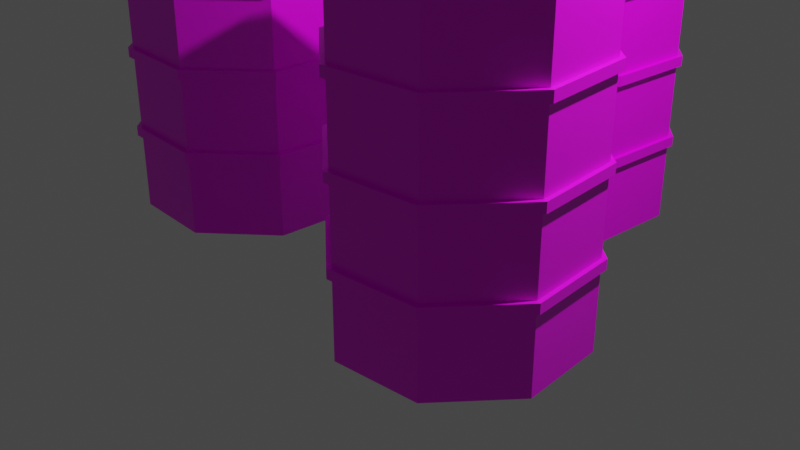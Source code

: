 # Source: watery.blend  (saved by Blender 2.93.21; exported with 4.5.12 LTS)
import bpy
from mathutils import Matrix  # noqa: F401  (used for matrix-valued properties, if any)

bpy.ops.wm.read_factory_settings(use_empty=True)
scene = bpy.context.scene
scene.name = 'Scene'

# ---- collections
col_collection = bpy.data.collections.new('Collection'); scene.collection.children.link(col_collection)

# ---- images (referenced by path relative to the original .blend; pixels are not part of the script)
import os
ASSET_DIR = os.environ.get("B2B_ASSET_DIR", "")  # directory of the original .blend (textures are referenced by path, not embedded)
HERE = os.path.dirname(os.path.abspath(__file__))  # packed textures are extracted next to this script under _unpacked/

def load_image(name, relpath, width, height, colorspace="sRGB"):
    """Load a texture the original file referenced (path relative to the .blend, or extracted next to this script)."""
    p = next((c for c in (os.path.join(HERE, relpath), os.path.join(ASSET_DIR, relpath)) if relpath and os.path.exists(c)), "")
    if p:
        img = bpy.data.images.load(p, check_existing=True)
        img.name = name
    else:  # same state as the original file: an image datablock whose file is absent (Cycles renders it pink)
        img = bpy.data.images.new(name, width, height)
        img.source = "FILE"
        img.filepath = "//" + (relpath or name)
    img.colorspace_settings.name = colorspace
    return img
img_texture_png = load_image('texture.png', 'texture.png', 1024, 1024, 'sRGB')

# ---- materials (node trees are filled in below, after node groups)
mat_material = bpy.data.materials.new('Material')
mat_material.alpha_threshold = 0.0
mat_material.use_transparent_shadow = False
mat_material.line_color = (0.0, 0.0, 0.0, 1.0)

# ---- material node trees
mat_material.use_nodes = True; mat_material.node_tree.nodes.clear()
_N = mat_material.node_tree.nodes; _L = mat_material.node_tree.links
n0 = _N.new('ShaderNodeOutputMaterial'); n0.name = 'Material Output'; n0.location = (300, 300)
n1 = _N.new('ShaderNodeBsdfPrincipled'); n1.name = 'Principled BSDF'; n1.location = (10, 300)
n1.distribution = 'GGX'
n1.subsurface_method = 'BURLEY'
n1.inputs[2].default_value = 0.4
n1.inputs[3].default_value = 1.45
n1.inputs[27].default_value = (0.0, 0.0, 0.0, 1.0)
n1.inputs[28].default_value = 1.0
n2 = _N.new('ShaderNodeTexImage'); n2.name = 'Image Texture'; n2.location = (-429, 147)
n2.image = img_texture_png
n2.interpolation = 'Closest'
_L.new(n1.outputs[0], n0.inputs[0])
_L.new(n2.outputs[0], n1.inputs[0])
n0.is_active_output = True

# ---- world
world_world = bpy.data.worlds.new('World'); scene.world = world_world
world_world.use_nodes = True; world_world.node_tree.nodes.clear()
_N = world_world.node_tree.nodes; _L = world_world.node_tree.links
n0 = _N.new('ShaderNodeOutputWorld'); n0.name = 'World Output'; n0.location = (300, 300)
n1 = _N.new('ShaderNodeBackground'); n1.name = 'Background'; n1.location = (10, 300)
n1.inputs[0].default_value = (0.05088, 0.05088, 0.05088, 1.0)
_L.new(n1.outputs[0], n0.inputs[0])
n0.is_active_output = True
world_world.color = (0.05088, 0.05088, 0.05088)
world_world.use_sun_shadow = False
world_world.sun_shadow_jitter_overblur = 0.0

# ---- cameras
cam_camera = bpy.data.cameras.new('Camera')
cam_camera.clip_end = 100.0
cam_camera.ortho_scale = 7.314

# ---- lights
light_light = bpy.data.lights.new('Light', 'POINT')
light_light.transmission_factor = 0.0
light_light.energy = 1000.0
light_light.shadow_soft_size = 0.1
light_light.shadow_maximum_resolution = 0.006
light_light.use_absolute_resolution = True

# ---- meshes
me_cylinder = bpy.data.meshes.new('Cylinder')
me_cylinder.from_pydata([(-1.702, 1.073, -1.443), (-1.702, 0.9919, 1.466), (-0.9952, 0.78, -1.443), (-1.052, 0.7228, 1.466), (-0.7023, 0.07292, -1.443), (-0.7833, 0.07292, 1.466), (-0.9952, -0.6342, -1.443), (-1.052, -0.5769, 1.466), (-1.702, -0.9271, -1.443), (-1.702, -0.8461, 1.466), (-2.409, -0.6342, -1.443), (-2.352, -0.5769, 1.466), (-2.702, 0.07292, -1.443), (-2.621, 0.07292, 1.466), (-2.409, 0.78, -1.443), (-2.352, 0.7228, 1.466), (0.7755, 2.199, -1.443), (0.7755, 2.118, 1.466), (1.483, 1.906, -1.443), (1.425, 1.849, 1.466), (1.775, 1.199, -1.443), (1.694, 1.199, 1.466), (1.483, 0.4922, -1.443), (1.425, 0.5495, 1.466), (0.7755, 0.1993, -1.443), (0.7755, 0.2803, 1.466), (0.06837, 0.4922, -1.443), (0.1256, 0.5495, 1.466), (-0.2245, 1.199, -1.443), (-0.1435, 1.199, 1.466), (0.06837, 1.906, -1.443), (0.1256, 1.849, 1.466), (-0.9952, 0.78, 1.418), (-1.702, 1.073, 1.418), (-0.7023, 0.07292, 1.418), (-0.9952, -0.6342, 1.418), (-1.702, -0.9271, 1.418), (-2.409, -0.6342, 1.418), (-2.702, 0.07292, 1.418), (-2.409, 0.78, 1.418), (1.483, 1.906, 1.418), (0.7755, 2.199, 1.418), (1.775, 1.199, 1.418), (1.483, 0.4922, 1.418), (0.7755, 0.1993, 1.418), (0.06837, 0.4922, 1.418), (-0.2245, 1.199, 1.418), (0.06837, 1.906, 1.418), (-0.8869, 0.5186, 1.101), (-0.878, 0.497, 1.078), (-0.878, 0.497, 1.263), (-0.8869, 0.5186, 1.24), (-0.8196, 0.356, 1.078), (-0.8106, 0.3343, 1.101), (-0.8106, 0.3343, 1.24), (-0.8196, 0.356, 1.263), (-0.6347, 0.5977, 1.263), (-0.6437, 0.6194, 1.24), (-0.6221, 0.6283, 1.101), (-0.6347, 0.5977, 1.078), (-0.5763, 0.4567, 1.078), (-0.5457, 0.444, 1.101), (-0.5674, 0.4351, 1.24), (-0.5763, 0.4567, 1.263), (-0.4884, 0.6837, 1.24), (-0.4578, 0.671, 1.263), (-0.4578, 0.671, 1.078), (-0.4884, 0.6837, 1.078), (-0.4121, 0.4994, 1.078), (-0.3994, 0.53, 1.078), (-0.4121, 0.4994, 1.24), (-0.3994, 0.53, 1.263), (-0.6221, 0.6283, 0.6408), (-0.6347, 0.5977, 0.6408), (-0.5763, 0.4567, 0.6408), (-0.5457, 0.444, 0.6408), (-0.4578, 0.671, 0.6408), (-0.4884, 0.6837, 0.6174), (-0.4121, 0.4994, 0.6174), (-0.3994, 0.53, 0.6408), (-0.6221, 0.6283, 0.496), (-0.6347, 0.5977, 0.4726), (-0.5457, 0.444, 0.496), (-0.5763, 0.4567, 0.4726), (-0.4668, 0.6927, 0.496), (-0.4578, 0.671, 0.4726), (-0.3994, 0.53, 0.4726), (-0.3904, 0.5084, 0.496), (-0.08088, 0.8525, 0.6174), (-0.07192, 0.8309, 0.6408), (-0.0135, 0.6898, 0.6408), (-0.00454, 0.6682, 0.6174), (-0.07192, 0.8309, 0.4726), (-0.08088, 0.8525, 0.496), (-0.00454, 0.6682, 0.496), (-0.0135, 0.6898, 0.4726), (0.7895, -0.2855, -1.48), (0.7984, -0.3656, 1.429), (1.53, -0.4778, -1.479), (1.479, -0.5423, 1.43), (1.918, -1.138, -1.479), (1.836, -1.149, 1.43), (1.726, -1.878, -1.479), (1.659, -1.829, 1.43), (1.066, -2.266, -1.48), (1.053, -2.186, 1.43), (0.3252, -2.074, -1.48), (0.3718, -2.009, 1.429), (-0.06266, -1.414, -1.481), (0.01532, -1.403, 1.429), (0.1296, -0.6734, -1.48), (0.1921, -0.722, 1.429), (1.528, -0.4777, 1.382), (0.7873, -0.2853, 1.382), (1.916, -1.137, 1.382), (1.724, -1.878, 1.382), (1.064, -2.266, 1.382), (0.323, -2.074, 1.381), (-0.06485, -1.414, 1.381), (0.1275, -0.6732, 1.381), (1.193, 0.3723, 1.006), (1.182, 0.3677, 0.9925), (1.074, 0.323, 0.9925), (1.065, 0.3192, 1.006), (1.182, 0.3676, 1.141), (1.193, 0.3723, 1.127), (1.065, 0.3192, 1.127), (1.075, 0.3232, 1.141), (1.279, 0.1324, 1.141), (1.291, 0.1371, 1.127), (1.291, 0.1371, 1.006), (1.279, 0.1325, 0.9925), (1.171, 0.08778, 0.9925), (1.162, 0.08403, 1.006), (1.162, 0.08403, 1.127), (1.172, 0.08803, 1.141), (1.324, -0.01792, 1.141), (1.338, -0.0226, 1.127), (1.338, -0.03399, 1.006), (1.325, -0.01806, 0.9925), (1.221, 0.0165, 0.9925), (1.207, 0.012, 1.006), (1.207, 0.02141, 1.127), (1.223, 0.01612, 1.141), (1.295, -0.1516, 1.127), (1.281, -0.1469, 1.141), (1.278, -0.1599, 1.127), (1.278, -0.1599, 0.9925), (1.295, -0.1516, 0.9925), (1.164, -0.1076, 0.9925), (1.172, -0.1243, 0.9925), (1.179, -0.1129, 1.141), (1.164, -0.1076, 1.127), (1.172, -0.1243, 1.127), (1.334, -0.03507, 0.7631), (1.325, -0.0181, 0.7631), (1.221, 0.01657, 0.7631), (1.203, 0.008935, 0.7631), (1.278, -0.1599, 0.7631), (1.295, -0.1516, 0.75), (1.164, -0.1076, 0.75), (1.172, -0.1243, 0.7631), (1.325, -0.01811, 0.6418), (1.334, -0.03507, 0.6418), (1.322, -0.0309, 0.6286), (1.221, 0.0166, 0.6418), (1.215, 0.00476, 0.6286), (1.203, 0.008935, 0.6418), (1.291, -0.1641, 0.6418), (1.278, -0.1599, 0.6286), (1.172, -0.1243, 0.6286), (1.159, -0.1201, 0.6418), (1.213, -0.3959, 0.75), (1.201, -0.3917, 0.7631), (1.094, -0.356, 0.7631), (1.082, -0.3519, 0.75), (1.201, -0.3917, 0.6286), (1.213, -0.3959, 0.6418), (1.082, -0.3519, 0.6418), (1.094, -0.356, 0.6286), (0.2993, -2.106, 0.7089), (0.2994, -2.106, 0.623), (0.2999, -2.106, -0.006511), (0.2999, -2.106, -0.09241), (0.3004, -2.106, -0.7219), (0.3005, -2.106, -0.8078), (-0.1041, -1.42, 0.7085), (-0.1041, -1.42, 0.6226), (-0.1036, -1.42, -0.006863), (-0.1035, -1.42, -0.09276), (-0.103, -1.42, -0.7222), (-0.103, -1.42, -0.8081), (0.7823, -0.2456, 0.6232), (0.7822, -0.2456, 0.7091), (0.0959, -0.649, 0.7086), (0.09597, -0.649, 0.6227), (0.7828, -0.2456, -0.09216), (0.7828, -0.2456, -0.00626), (0.09645, -0.6491, -0.006759), (0.09652, -0.6491, -0.09266), (0.7834, -0.2457, -0.8075), (0.7833, -0.2457, -0.7216), (0.097, -0.6491, -0.7221), (0.09706, -0.6491, -0.808), (-0.9668, 0.8084, 0.7459), (-0.9668, 0.8084, 0.66), (-0.9668, 0.8084, 0.03055), (-0.9668, 0.8084, -0.05535), (-0.9668, 0.8084, -0.6848), (-0.9668, 0.8084, -0.7707), (-0.6621, 0.07292, 0.7459), (-0.6621, 0.07292, 0.66), (-0.6621, 0.07292, 0.03055), (-0.6621, 0.07292, -0.05535), (-0.6621, 0.07292, -0.6848), (-0.6621, 0.07292, -0.7707), (-0.9668, -0.6626, 0.7459), (-0.9668, -0.6626, 0.66), (-0.9668, -0.6626, 0.03055), (-0.9668, -0.6626, -0.05535), (-0.9668, -0.6626, -0.6848), (-0.9668, -0.6626, -0.7707), (-1.702, -0.9673, 0.7459), (-1.702, -0.9673, 0.66), (-1.702, -0.9673, 0.03055), (-1.702, -0.9673, -0.05535), (-1.702, -0.9673, -0.6848), (-1.702, -0.9673, -0.7707), (-2.438, -0.6626, 0.7459), (-2.438, -0.6626, 0.66), (-2.438, -0.6626, 0.03055), (-2.438, -0.6626, -0.05535), (-2.438, -0.6626, -0.6848), (-2.438, -0.6626, -0.7707), (-2.743, 0.07292, 0.7459), (-2.743, 0.07292, 0.66), (-2.743, 0.07292, 0.03055), (-2.743, 0.07292, -0.05535), (-2.743, 0.07292, -0.6848), (-2.743, 0.07292, -0.7707), (-1.702, 1.113, 0.66), (-1.702, 1.113, 0.7459), (-2.438, 0.8084, 0.7459), (-2.438, 0.8084, 0.66), (-1.702, 1.113, -0.05535), (-1.702, 1.113, 0.03055), (-2.438, 0.8084, 0.03055), (-2.438, 0.8084, -0.05535), (-1.702, 1.113, -0.7707), (-1.702, 1.113, -0.6848), (-2.438, 0.8084, -0.6848), (-2.438, 0.8084, -0.7707), (-1.702, 1.073, -0.6848), (-1.702, 1.073, -0.7707), (-1.702, 1.073, 0.03055), (-1.702, 1.073, -0.05535), (-1.702, 1.073, 0.7459), (-1.702, 1.073, 0.66), (-0.9952, 0.78, 0.66), (-0.9952, 0.78, 0.7459), (-0.9952, 0.78, -0.05535), (-0.9952, 0.78, 0.03055), (-0.9952, 0.78, -0.7707), (-0.9952, 0.78, -0.6848), (-0.7023, 0.07292, 0.66), (-0.7023, 0.07292, 0.7459), (-0.7023, 0.07292, -0.05535), (-0.7023, 0.07292, 0.03055), (-0.7023, 0.07292, -0.7707), (-0.7023, 0.07292, -0.6848), (-0.9952, -0.6342, 0.66), (-0.9952, -0.6342, 0.7459), (-0.9952, -0.6342, -0.05535), (-0.9952, -0.6342, 0.03055), (-0.9952, -0.6342, -0.7707), (-0.9952, -0.6342, -0.6848), (-1.702, -0.9271, 0.66), (-1.702, -0.9271, 0.7459), (-1.702, -0.9271, -0.05535), (-1.702, -0.9271, 0.03055), (-1.702, -0.9271, -0.7707), (-1.702, -0.9271, -0.6848), (-2.409, -0.6342, 0.66), (-2.409, -0.6342, 0.7459), (-2.409, -0.6342, -0.05535), (-2.409, -0.6342, 0.03055), (-2.409, -0.6342, -0.7707), (-2.409, -0.6342, -0.6848), (-2.702, 0.07292, 0.66), (-2.702, 0.07292, 0.7459), (-2.702, 0.07292, -0.05535), (-2.702, 0.07292, 0.03055), (-2.702, 0.07292, -0.7707), (-2.702, 0.07292, -0.6848), (-2.409, 0.78, 0.66), (-2.409, 0.78, 0.7459), (-2.409, 0.78, -0.05535), (-2.409, 0.78, 0.03055), (-2.409, 0.78, -0.7707), (-2.409, 0.78, -0.6848), (0.7889, -0.2855, -0.7216), (0.789, -0.2855, -0.8075), (0.7883, -0.2854, -0.006253), (0.7884, -0.2854, -0.09215), (0.7878, -0.2854, 0.7091), (0.7879, -0.2854, 0.6232), (1.529, -0.4777, 0.6238), (1.529, -0.4777, 0.7097), (1.529, -0.4778, -0.09157), (1.529, -0.4777, -0.005675), (1.53, -0.4778, -0.8069), (1.53, -0.4778, -0.721), (1.917, -1.138, 0.6241), (1.916, -1.138, 0.71), (1.917, -1.138, -0.09124), (1.917, -1.138, -0.005337), (1.918, -1.138, -0.8066), (1.918, -1.138, -0.7207), (1.724, -1.878, 0.624), (1.724, -1.878, 0.7099), (1.725, -1.878, -0.09134), (1.725, -1.878, -0.005437), (1.725, -1.878, -0.8067), (1.725, -1.878, -0.7208), (1.064, -2.266, 0.6235), (1.064, -2.266, 0.7094), (1.065, -2.266, -0.09182), (1.065, -2.266, -0.005917), (1.065, -2.266, -0.8072), (1.065, -2.266, -0.7213), (0.3236, -2.074, 0.623), (0.3235, -2.074, 0.7089), (0.3241, -2.074, -0.09239), (0.3241, -2.074, -0.006495), (0.3247, -2.074, -0.8078), (0.3246, -2.074, -0.7219), (-0.06427, -1.414, 0.6226), (-0.06433, -1.414, 0.7085), (-0.06372, -1.414, -0.09273), (-0.06379, -1.414, -0.006833), (-0.06317, -1.414, -0.8081), (-0.06324, -1.414, -0.7222), (0.128, -0.6733, 0.6227), (0.128, -0.6732, 0.7086), (0.1286, -0.6733, -0.09263), (0.1285, -0.6733, -0.006733), (0.1291, -0.6733, -0.808), (0.1291, -0.6733, -0.7221), (0.7755, 2.199, -0.6848), (0.7755, 2.199, -0.7707), (0.7755, 2.199, 0.03055), (0.7755, 2.199, -0.05535), (0.7755, 2.199, 0.7459), (0.7755, 2.199, 0.66), (1.483, 1.906, 0.66), (1.483, 1.906, 0.7459), (1.483, 1.906, -0.05535), (1.483, 1.906, 0.03055), (1.483, 1.906, -0.7707), (1.483, 1.906, -0.6848), (1.775, 1.199, 0.66), (1.775, 1.199, 0.7459), (1.775, 1.199, -0.05535), (1.775, 1.199, 0.03055), (1.775, 1.199, -0.7707), (1.775, 1.199, -0.6848), (1.483, 0.4922, 0.66), (1.483, 0.4922, 0.7459), (1.483, 0.4922, -0.05535), (1.483, 0.4922, 0.03055), (1.483, 0.4922, -0.7707), (1.483, 0.4922, -0.6848), (0.7755, 0.1993, 0.66), (0.7755, 0.1993, 0.7459), (0.7755, 0.1993, -0.05535), (0.7755, 0.1993, 0.03055), (0.7755, 0.1993, -0.7707), (0.7755, 0.1993, -0.6848), (0.06837, 0.4922, 0.66), (0.06837, 0.4922, 0.7459), (0.06837, 0.4922, -0.05535), (0.06837, 0.4922, 0.03055), (0.06837, 0.4922, -0.7707), (0.06837, 0.4922, -0.6848), (-0.2245, 1.199, 0.66), (-0.2245, 1.199, 0.7459), (-0.2245, 1.199, -0.05535), (-0.2245, 1.199, 0.03055), (-0.2245, 1.199, -0.7707), (-0.2245, 1.199, -0.6848), (0.06837, 1.906, 0.66), (0.06837, 1.906, 0.7459), (0.06837, 1.906, -0.05535), (0.06837, 1.906, 0.03055), (0.06837, 1.906, -0.7707), (0.06837, 1.906, -0.6848), (1.071, -2.306, -0.8072), (1.071, -2.306, -0.7213), (1.071, -2.306, -0.09181), (1.07, -2.306, -0.00591), (1.07, -2.306, 0.6236), (1.07, -2.306, 0.7095), (1.757, -1.903, -0.8067), (1.757, -1.903, -0.7208), (1.757, -1.903, -0.09131), (1.757, -1.903, -0.005411), (1.756, -1.903, 0.6241), (1.756, -1.903, 0.71), (1.957, -1.132, -0.8066), (1.957, -1.132, -0.7207), (1.957, -1.132, -0.09121), (1.957, -1.132, -0.005307), (1.956, -1.132, 0.6242), (1.956, -1.132, 0.7101), (1.554, -0.4457, -0.8069), (1.554, -0.4457, -0.721), (1.553, -0.4457, -0.09156), (1.553, -0.4457, -0.005658), (1.553, -0.4456, 0.6238), (1.553, -0.4456, 0.7097), (0.03995, 1.935, -0.7707), (0.03995, 1.935, -0.6848), (0.7755, 2.239, -0.6848), (0.7755, 2.239, -0.7707), (0.03995, 1.935, -0.05535), (0.03995, 1.935, 0.03055), (0.7755, 2.239, 0.03055), (0.7755, 2.239, -0.05535), (0.03995, 1.935, 0.66), (0.03995, 1.935, 0.7459), (0.7755, 2.239, 0.7459), (0.7755, 2.239, 0.66), (-0.2647, 1.199, -0.7707), (-0.2647, 1.199, -0.6848), (-0.2647, 1.199, -0.05535), (-0.2647, 1.199, 0.03055), (-0.2647, 1.199, 0.66), (-0.2647, 1.199, 0.7459), (0.03995, 0.4638, -0.7707), (0.03995, 0.4638, -0.6848), (0.03995, 0.4638, -0.05535), (0.03995, 0.4638, 0.03055), (0.03995, 0.4638, 0.66), (0.03995, 0.4638, 0.7459), (0.7755, 0.1591, -0.7707), (0.7755, 0.1591, -0.6848), (0.7755, 0.1591, -0.05535), (0.7755, 0.1591, 0.03055), (0.7755, 0.1591, 0.66), (0.7755, 0.1591, 0.7459), (1.511, 0.4638, -0.7707), (1.511, 0.4638, -0.6848), (1.511, 0.4638, -0.05535), (1.511, 0.4638, 0.03055), (1.511, 0.4638, 0.66), (1.511, 0.4638, 0.7459), (1.816, 1.199, -0.7707), (1.816, 1.199, -0.6848), (1.816, 1.199, -0.05535), (1.816, 1.199, 0.03055), (1.816, 1.199, 0.66), (1.816, 1.199, 0.7459), (1.511, 1.935, -0.7707), (1.511, 1.935, -0.6848), (1.511, 1.935, -0.05535), (1.511, 1.935, 0.03055), (1.511, 1.935, 0.66), (1.511, 1.935, 0.7459)], [], [(259, 32, 34, 265), (261, 258, 264, 267), (267, 264, 270, 273), (273, 270, 276, 279), (279, 276, 282, 285), (285, 282, 288, 291), (3, 1, 15, 13, 11, 9, 7, 5), (291, 288, 294, 297), (256, 33, 32, 259), (0, 2, 4, 6, 8, 10, 12, 14), (52, 49, 59, 60), (68, 61, 75, 78), (54, 53, 61, 62), (48, 49, 52, 53, 54, 55, 50, 51), (58, 57, 64, 67), (50, 55, 63, 56), (66, 69, 79, 76), (74, 73, 81, 83), (60, 59, 73, 74), (56, 63, 71, 65), (76, 79, 90, 89), (62, 61, 68, 70), (58, 67, 77, 72), (66, 65, 71, 69), (86, 85, 92, 95), (72, 77, 84, 80), (78, 75, 82, 87), (78, 87, 94, 91), (83, 81, 85, 86), (88, 89, 90, 91, 94, 95, 92, 93), (84, 77, 88, 93), (355, 40, 42, 361), (357, 354, 360, 363), (363, 360, 366, 369), (369, 366, 372, 375), (375, 372, 378, 381), (381, 378, 384, 387), (19, 17, 31, 29, 27, 25, 23, 21), (387, 384, 390, 393), (352, 41, 40, 355), (16, 18, 20, 22, 24, 26, 28, 30), (1, 3, 32, 33), (3, 5, 34, 32), (5, 7, 35, 34), (7, 9, 36, 35), (9, 11, 37, 36), (11, 13, 38, 37), (13, 15, 39, 38), (15, 1, 33, 39), (17, 19, 40, 41), (19, 21, 42, 40), (21, 23, 43, 42), (23, 25, 44, 43), (25, 27, 45, 44), (27, 29, 46, 45), (29, 31, 47, 46), (31, 17, 41, 47), (54, 62, 63, 55), (57, 51, 50, 56), (59, 49, 48, 58), (52, 60, 61, 53), (65, 66, 67, 64), (70, 68, 69, 71), (71, 63, 62, 70), (64, 57, 56, 65), (68, 78, 79, 69), (77, 67, 66, 76), (73, 59, 58, 72), (75, 61, 60, 74), (83, 86, 87, 82), (80, 84, 85, 81), (74, 83, 82, 75), (72, 80, 81, 73), (76, 89, 88, 77), (92, 85, 84, 93), (86, 95, 94, 87), (90, 79, 78, 91), (48, 51, 57, 58), (307, 112, 114, 313), (309, 306, 312, 315), (315, 312, 318, 321), (321, 318, 324, 327), (327, 324, 330, 333), (333, 330, 336, 339), (99, 97, 111, 109, 107, 105, 103, 101), (339, 336, 342, 345), (304, 113, 112, 307), (96, 98, 100, 102, 104, 106, 108, 110), (97, 99, 112, 113), (99, 101, 114, 112), (101, 103, 115, 114), (103, 105, 116, 115), (105, 107, 117, 116), (107, 109, 118, 117), (109, 111, 119, 118), (111, 97, 113, 119), (122, 121, 131, 132), (138, 137, 144, 148), (120, 121, 122, 123, 126, 127, 124, 125), (124, 127, 135, 128), (126, 123, 133, 134), (130, 129, 137, 138), (140, 139, 155, 156), (134, 133, 141, 142), (132, 131, 139, 140), (128, 135, 143, 136), (147, 150, 161, 158), (136, 143, 151, 145), (149, 141, 157, 160), (147, 146, 153, 150), (158, 161, 174, 173), (156, 155, 162, 165), (142, 141, 149, 152), (138, 148, 159, 154), (170, 169, 176, 179), (160, 171, 178, 175), (160, 157, 167, 171), (154, 159, 168, 163), (168, 159, 172, 177), (166, 164, 169, 170), (172, 173, 174, 175, 178, 179, 176, 177), (144, 145, 146), (151, 152, 153), (162, 163, 164), (165, 166, 167), (124, 128, 129, 125), (131, 121, 120, 130), (122, 132, 133, 123), (135, 127, 126, 134), (132, 140, 141, 133), (143, 135, 134, 142), (130, 138, 139, 131), (137, 129, 128, 136), (146, 147, 148, 144), (153, 146, 145, 151), (152, 149, 150, 153), (142, 152, 151, 143), (144, 137, 136, 145), (140, 156, 157, 141), (161, 150, 149, 160), (159, 148, 147, 158), (155, 139, 138, 154), (164, 166, 165, 162), (169, 164, 163, 168), (166, 170, 171, 167), (156, 165, 167, 157), (162, 155, 154, 163), (158, 173, 172, 159), (176, 169, 168, 177), (160, 175, 174, 161), (170, 179, 178, 171), (120, 125, 129, 130), (252, 255, 260, 263), (254, 257, 258, 261), (295, 39, 33, 256), (96, 301, 310, 98), (12, 292, 298, 14), (293, 290, 296, 299), (289, 38, 39, 295), (10, 286, 292, 12), (287, 284, 290, 293), (283, 37, 38, 289), (8, 280, 286, 10), (281, 278, 284, 287), (277, 36, 37, 283), (6, 274, 280, 8), (275, 272, 278, 281), (271, 35, 36, 277), (4, 268, 274, 6), (269, 266, 272, 275), (265, 34, 35, 271), (2, 262, 268, 4), (263, 260, 266, 269), (14, 298, 253, 0), (299, 296, 255, 252), (297, 294, 257, 254), (300, 303, 308, 311), (302, 305, 306, 309), (343, 119, 113, 304), (16, 349, 358, 18), (108, 340, 346, 110), (341, 338, 344, 347), (337, 118, 119, 343), (106, 334, 340, 108), (335, 332, 338, 341), (331, 117, 118, 337), (104, 328, 334, 106), (329, 326, 332, 335), (325, 116, 117, 331), (102, 322, 328, 104), (323, 320, 326, 329), (319, 115, 116, 325), (100, 316, 322, 102), (317, 314, 320, 323), (313, 114, 115, 319), (98, 310, 316, 100), (311, 308, 314, 317), (110, 346, 301, 96), (347, 344, 303, 300), (345, 342, 305, 302), (348, 351, 356, 359), (350, 353, 354, 357), (391, 47, 41, 352), (250, 249, 248, 251), (28, 388, 394, 30), (389, 386, 392, 395), (385, 46, 47, 391), (26, 382, 388, 28), (383, 380, 386, 389), (379, 45, 46, 385), (24, 376, 382, 26), (377, 374, 380, 383), (373, 44, 45, 379), (22, 370, 376, 24), (371, 368, 374, 377), (367, 43, 44, 373), (20, 364, 370, 22), (365, 362, 368, 371), (361, 42, 43, 367), (18, 358, 364, 20), (359, 356, 362, 365), (30, 394, 349, 16), (395, 392, 351, 348), (393, 390, 353, 350), (268, 262, 209, 215), (356, 351, 427, 464), (330, 324, 400, 181), (255, 296, 247, 244), (392, 386, 434, 424), (263, 269, 214, 208), (350, 357, 465, 426), (325, 331, 180, 401), (387, 393, 425, 435), (358, 349, 423, 462), (297, 254, 245, 246), (270, 264, 211, 217), (348, 359, 463, 422), (332, 326, 398, 183), (394, 388, 432, 420), (265, 271, 216, 210), (360, 354, 466, 460), (327, 333, 182, 399), (253, 298, 251, 248), (389, 395, 421, 433), (355, 361, 461, 467), (272, 266, 213, 219), (334, 328, 396, 185), (299, 252, 249, 250), (353, 390, 428, 431), (267, 273, 218, 212), (362, 356, 464, 458), (329, 335, 184, 397), (357, 363, 459, 465), (391, 352, 430, 429), (274, 268, 215, 221), (336, 330, 181, 187), (269, 275, 220, 214), (364, 358, 462, 456), (331, 337, 186, 180), (351, 392, 424, 427), (359, 365, 457, 463), (276, 270, 217, 223), (338, 332, 183, 189), (393, 350, 426, 425), (271, 277, 222, 216), (366, 360, 460, 454), (333, 339, 188, 182), (361, 367, 455, 461), (349, 394, 420, 423), (278, 272, 219, 225), (340, 334, 185, 191), (273, 279, 224, 218), (368, 362, 458, 452), (335, 341, 190, 184), (395, 348, 422, 421), (363, 369, 453, 459), (280, 274, 221, 227), (342, 336, 187, 195), (306, 305, 192, 418), (275, 281, 226, 220), (370, 364, 456, 450), (337, 343, 194, 186), (304, 307, 419, 193), (365, 371, 451, 457), (308, 303, 196, 416), (282, 276, 223, 229), (344, 338, 189, 199), (302, 309, 417, 197), (277, 283, 228, 222), (372, 366, 454, 448), (339, 345, 198, 188), (310, 301, 200, 414), (367, 373, 449, 455), (300, 311, 415, 201), (284, 278, 225, 231), (346, 340, 191, 203), (0, 253, 262, 2), (246, 245, 244, 247), (242, 241, 240, 243), (238, 250, 251, 239), (236, 246, 247, 237), (234, 242, 243, 235), (232, 238, 239, 233), (230, 236, 237, 231), (228, 234, 235, 229), (226, 232, 233, 227), (224, 230, 231, 225), (222, 228, 229, 223), (220, 226, 227, 221), (218, 224, 225, 219), (216, 222, 223, 217), (214, 220, 221, 215), (212, 218, 219, 213), (210, 216, 217, 211), (208, 214, 215, 209), (206, 212, 213, 207), (204, 210, 211, 205), (249, 208, 209, 248), (245, 206, 207, 244), (241, 204, 205, 240), (202, 201, 200, 203), (198, 197, 196, 199), (194, 193, 192, 195), (190, 202, 203, 191), (188, 198, 199, 189), (186, 194, 195, 187), (184, 190, 191, 185), (182, 188, 189, 183), (180, 186, 187, 181), (397, 184, 185, 396), (399, 182, 183, 398), (401, 180, 181, 400), (403, 397, 396, 402), (405, 399, 398, 404), (407, 401, 400, 406), (409, 403, 402, 408), (411, 405, 404, 410), (413, 407, 406, 412), (415, 409, 408, 414), (417, 411, 410, 416), (419, 413, 412, 418), (201, 415, 414, 200), (197, 417, 416, 196), (193, 419, 418, 192), (421, 422, 423, 420), (425, 426, 427, 424), (429, 430, 431, 428), (433, 421, 420, 432), (435, 425, 424, 434), (437, 429, 428, 436), (439, 433, 432, 438), (441, 435, 434, 440), (443, 437, 436, 442), (445, 439, 438, 444), (447, 441, 440, 446), (449, 443, 442, 448), (451, 445, 444, 450), (453, 447, 446, 452), (455, 449, 448, 454), (457, 451, 450, 456), (459, 453, 452, 458), (461, 455, 454, 460), (463, 457, 456, 462), (465, 459, 458, 464), (467, 461, 460, 466), (422, 463, 462, 423), (426, 465, 464, 427), (430, 467, 466, 431), (352, 355, 467, 430), (385, 391, 429, 437), (295, 256, 241, 242), (323, 329, 397, 403), (354, 353, 431, 466), (261, 267, 212, 206), (390, 384, 436, 428), (328, 322, 402, 396), (266, 260, 207, 213), (257, 294, 243, 240), (383, 389, 433, 439), (321, 327, 399, 405), (259, 265, 210, 204), (388, 382, 438, 432), (293, 299, 250, 238), (326, 320, 404, 398), (264, 258, 205, 211), (298, 292, 239, 251), (252, 263, 208, 249), (381, 387, 435, 441), (319, 325, 401, 407), (262, 253, 248, 209), (386, 380, 440, 434), (291, 297, 246, 236), (324, 318, 406, 400), (254, 261, 206, 245), (296, 290, 237, 247), (260, 255, 244, 207), (379, 385, 437, 443), (317, 323, 403, 409), (256, 259, 204, 241), (384, 378, 442, 436), (289, 295, 242, 234), (322, 316, 408, 402), (258, 257, 240, 205), (294, 288, 235, 243), (377, 383, 439, 445), (315, 321, 405, 411), (347, 300, 201, 202), (382, 376, 444, 438), (287, 293, 238, 232), (320, 314, 410, 404), (292, 286, 233, 239), (301, 346, 203, 200), (375, 381, 441, 447), (313, 319, 407, 413), (380, 374, 446, 440), (285, 291, 236, 230), (318, 312, 412, 406), (345, 302, 197, 198), (290, 284, 231, 237), (373, 379, 443, 449), (311, 317, 409, 415), (303, 344, 199, 196), (378, 372, 448, 442), (283, 289, 234, 228), (316, 310, 414, 408), (288, 282, 229, 235), (343, 304, 193, 194), (371, 377, 445, 451), (309, 315, 411, 417), (376, 370, 450, 444), (281, 287, 232, 226), (314, 308, 416, 410), (305, 342, 195, 192), (286, 280, 227, 233), (369, 375, 447, 453), (307, 313, 413, 419), (341, 347, 202, 190), (374, 368, 452, 446), (279, 285, 230, 224), (312, 306, 418, 412)])
_uv = me_cylinder.uv_layers.new(name='UVMap')
_uv.uv.foreach_set('vector', [0.01462, 0.9856, 0.01462, 0.9856, 0.01462, 0.9856, 0.01462, 0.9856, 0.01462, 0.9856, 0.01462, 0.9856, 0.01462, 0.9856, 0.01462, 0.9856, 0.01462, 0.9856, 0.01462, 0.9856, 0.01462, 0.9856, 0.01462, 0.9856, 0.01462, 0.9856, 0.01462, 0.9856, 0.01462, 0.9856, 0.01462, 0.9856, 0.01462, 0.9856, 0.01462, 0.9856, 0.01462, 0.9856, 0.01462, 0.9856, 0.01462, 0.9856, 0.01462, 0.9856, 0.01462, 0.9856, 0.01462, 0.9856, 0.01462, 0.9856, 0.01462, 0.9856, 0.01462, 0.9856, 0.01462, 0.9856, 0.01462, 0.9856, 0.01462, 0.9856, 0.01462, 0.9856, 0.01462, 0.9856, 0.01462, 0.9856, 0.01462, 0.9856, 0.01462, 0.9856, 0.01462, 0.9856, 0.01462, 0.9856, 0.01462, 0.9856, 0.01462, 0.9856, 0.01462, 0.9856, 0.01462, 0.9856, 0.01462, 0.9856, 0.01462, 0.9856, 0.01462, 0.9856, 0.01462, 0.9856, 0.01462, 0.9856, 0.01462, 0.9856, 0.01462, 0.9856, 0.01462, 0.9856, 0.01462, 0.9856, 0.01462, 0.9856, 0.01462, 0.9856, 0.01462, 0.9856, 0.01462, 0.9856, 0.01462, 0.9856, 0.01462, 0.9856, 0.01462, 0.9856, 0.01462, 0.9856, 0.01462, 0.9856, 0.01462, 0.9856, 0.01462, 0.9856, 0.01462, 0.9856, 0.01462, 0.9856, 0.01462, 0.9856, 0.01462, 0.9856, 0.01462, 0.9856, 0.01462, 0.9856, 0.01462, 0.9856, 0.01462, 0.9856, 0.01462, 0.9856, 0.01462, 0.9856, 0.01462, 0.9856, 0.01462, 0.9856, 0.01462, 0.9856, 0.01462, 0.9856, 0.01462, 0.9856, 0.01462, 0.9856, 0.01462, 0.9856, 0.01462, 0.9856, 0.01462, 0.9856, 0.01462, 0.9856, 0.01462, 0.9856, 0.01462, 0.9856, 0.01462, 0.9856, 0.01462, 0.9856, 0.01462, 0.9856, 0.01462, 0.9856, 0.01462, 0.9856, 0.01462, 0.9856, 0.01462, 0.9856, 0.01462, 0.9856, 0.01462, 0.9856, 0.01462, 0.9856, 0.01462, 0.9856, 0.01462, 0.9856, 0.01462, 0.9856, 0.01462, 0.9856, 0.01462, 0.9856, 0.01462, 0.9856, 0.01462, 0.9856, 0.01462, 0.9856, 0.01462, 0.9856, 0.01462, 0.9856, 0.01462, 0.9856, 0.01462, 0.9856, 0.01462, 0.9856, 0.01462, 0.9856, 0.01462, 0.9856, 0.01462, 0.9856, 0.01462, 0.9856, 0.01462, 0.9856, 0.01462, 0.9856, 0.01462, 0.9856, 0.01462, 0.9856, 0.01462, 0.9856, 0.01462, 0.9856, 0.01462, 0.9856, 0.01462, 0.9856, 0.01462, 0.9856, 0.01462, 0.9856, 0.01462, 0.9856, 0.01462, 0.9856, 0.01462, 0.9856, 0.01462, 0.9856, 0.01462, 0.9856, 0.01462, 0.9856, 0.01462, 0.9856, 0.01462, 0.9856, 0.01462, 0.9856, 0.01462, 0.9856, 0.01462, 0.9856, 0.01462, 0.9856, 0.01462, 0.9856, 0.01462, 0.9856, 0.01462, 0.9856, 0.01462, 0.9856, 0.01462, 0.9856, 0.01462, 0.9856, 0.01462, 0.9856, 0.01462, 0.9856, 0.01462, 0.9856, 0.01462, 0.9856, 0.01462, 0.9856, 0.01462, 0.9856, 0.01462, 0.9856, 0.01462, 0.9856, 0.01462, 0.9856, 0.01462, 0.9856, 0.01462, 0.9856, 0.01462, 0.9856, 0.01462, 0.9856, 0.01462, 0.9856, 0.01462, 0.9856, 0.01462, 0.9856, 0.01462, 0.9856, 0.01462, 0.9856, 0.01462, 0.9856, 0.01462, 0.9856, 0.01462, 0.9856, 0.01462, 0.9856, 0.01462, 0.9856, 0.01462, 0.9856, 0.01462, 0.9856, 0.01462, 0.9856, 0.01462, 0.9856, 0.01462, 0.9856, 0.01462, 0.9856, 0.01462, 0.9856, 0.01462, 0.9856, 0.01462, 0.9856, 0.01462, 0.9856, 0.01462, 0.9856, 0.01462, 0.9856, 0.01462, 0.9856, 0.01462, 0.9856, 0.01462, 0.9856, 0.01462, 0.9856, 0.01462, 0.9856, 0.01462, 0.9856, 0.01462, 0.9856, 0.01462, 0.9856, 0.01462, 0.9856, 0.01462, 0.9856, 0.01462, 0.9856, 0.01462, 0.9856, 0.01462, 0.9856, 0.01462, 0.9856, 0.01462, 0.9856, 0.01462, 0.9856, 0.01462, 0.9856, 0.01462, 0.9856, 0.01462, 0.9856, 0.01462, 0.9856, 0.01462, 0.9856, 0.01462, 0.9856, 0.01462, 0.9856, 0.01462, 0.9856, 0.01462, 0.9856, 0.01462, 0.9856, 0.01462, 0.9856, 0.01462, 0.9856, 0.01462, 0.9856, 0.01462, 0.9856, 0.01462, 0.9856, 0.01462, 0.9856, 0.01462, 0.9856, 0.01462, 0.9856, 0.01462, 0.9856, 0.01462, 0.9856, 0.01462, 0.9856, 0.01462, 0.9856, 0.01462, 0.9856, 0.01462, 0.9856, 0.01462, 0.9856, 0.01462, 0.9856, 0.01462, 0.9856, 0.01462, 0.9856, 0.01462, 0.9856, 0.01462, 0.9856, 0.01462, 0.9856, 0.01462, 0.9856, 0.01462, 0.9856, 0.01462, 0.9856, 0.01462, 0.9856, 0.01462, 0.9856, 0.01462, 0.9856, 0.01462, 0.9856, 0.01462, 0.9856, 0.01462, 0.9856, 0.01462, 0.9856, 0.01462, 0.9856, 0.01462, 0.9856, 0.01462, 0.9856, 0.01462, 0.9856, 0.01462, 0.9856, 0.01462, 0.9856, 0.01462, 0.9856, 0.01462, 0.9856, 0.01462, 0.9856, 0.01462, 0.9856, 0.01462, 0.9856, 0.01462, 0.9856, 0.01462, 0.9856, 0.01462, 0.9856, 0.01462, 0.9856, 0.01462, 0.9856, 0.01462, 0.9856, 0.01462, 0.9856, 0.01462, 0.9856, 0.01462, 0.9856, 0.01462, 0.9856, 0.01462, 0.9856, 0.01462, 0.9856, 0.01462, 0.9856, 0.01462, 0.9856, 0.01462, 0.9856, 0.01462, 0.9856, 0.01462, 0.9856, 0.01462, 0.9856, 0.01462, 0.9856, 0.01462, 0.9856, 0.01462, 0.9856, 0.01462, 0.9856, 0.01462, 0.9856, 0.01462, 0.9856, 0.01462, 0.9856, 0.01462, 0.9856, 0.01462, 0.9856, 0.01462, 0.9856, 0.01462, 0.9856, 0.01462, 0.9856, 0.01462, 0.9856, 0.01462, 0.9856, 0.01462, 0.9856, 0.01462, 0.9856, 0.01462, 0.9856, 0.01462, 0.9856, 0.01462, 0.9856, 0.01462, 0.9856, 0.01462, 0.9856, 0.01462, 0.9856, 0.01462, 0.9856, 0.01462, 0.9856, 0.01462, 0.9856, 0.01462, 0.9856, 0.01462, 0.9856, 0.01462, 0.9856, 0.01462, 0.9856, 0.01462, 0.9856, 0.01462, 0.9856, 0.01462, 0.9856, 0.01462, 0.9856, 0.01462, 0.9856, 0.01462, 0.9856, 0.01462, 0.9856, 0.01462, 0.9856, 0.01462, 0.9856, 0.01462, 0.9856, 0.01462, 0.9856, 0.01462, 0.9856, 0.01462, 0.9856, 0.01462, 0.9856, 0.01462, 0.9856, 0.01462, 0.9856, 0.01462, 0.9856, 0.01462, 0.9856, 0.01462, 0.9856, 0.01462, 0.9856, 0.01462, 0.9856, 0.01462, 0.9856, 0.01462, 0.9856, 0.01462, 0.9856, 0.01462, 0.9856, 0.01462, 0.9856, 0.01462, 0.9856, 0.01462, 0.9856, 0.01462, 0.9856, 0.01462, 0.9856, 0.01462, 0.9856, 0.01462, 0.9856, 0.01462, 0.9856, 0.01462, 0.9856, 0.01462, 0.9856, 0.01462, 0.9856, 0.01462, 0.9856, 0.01462, 0.9856, 0.01462, 0.9856, 0.01462, 0.9856, 0.01462, 0.9856, 0.01462, 0.9856, 0.01462, 0.9856, 0.01462, 0.9856, 0.01462, 0.9856, 0.01462, 0.9856, 0.01462, 0.9856, 0.01462, 0.9856, 0.01462, 0.9856, 0.01462, 0.9856, 0.01462, 0.9856, 0.01462, 0.9856, 0.01462, 0.9856, 0.01462, 0.9856, 0.01462, 0.9856, 0.01462, 0.9856, 0.01462, 0.9856, 0.01462, 0.9856, 0.01462, 0.9856, 0.01462, 0.9856, 0.01462, 0.9856, 0.01462, 0.9856, 0.01462, 0.9856, 0.01462, 0.9856, 0.01462, 0.9856, 0.01462, 0.9856, 0.01462, 0.9856, 0.01462, 0.9856, 0.01462, 0.9856, 0.01462, 0.9856, 0.01462, 0.9856, 0.01462, 0.9856, 0.01462, 0.9856, 0.01462, 0.9856, 0.01462, 0.9856, 0.01462, 0.9856, 0.01462, 0.9856, 0.01462, 0.9856, 0.01462, 0.9856, 0.01462, 0.9856, 0.01462, 0.9856, 0.01462, 0.9856, 0.01462, 0.9856, 0.01462, 0.9856, 0.01462, 0.9856, 0.01462, 0.9856, 0.01462, 0.9856, 0.01462, 0.9856, 0.01462, 0.9856, 0.01462, 0.9856, 0.01462, 0.9856, 0.01462, 0.9856, 0.01462, 0.9856, 0.01462, 0.9856, 0.01462, 0.9856, 0.01462, 0.9856, 0.01462, 0.9856, 0.01462, 0.9856, 0.01462, 0.9856, 0.01462, 0.9856, 0.01462, 0.9856, 0.01462, 0.9856, 0.01462, 0.9856, 0.01462, 0.9856, 0.01462, 0.9856, 0.01462, 0.9856, 0.01462, 0.9856, 0.01462, 0.9856, 0.01462, 0.9856, 0.01462, 0.9856, 0.01462, 0.9856, 0.01462, 0.9856, 0.01462, 0.9856, 0.01462, 0.9856, 0.01462, 0.9856, 0.01462, 0.9856, 0.01462, 0.9856, 0.01462, 0.9856, 0.01462, 0.9856, 0.01462, 0.9856, 0.01462, 0.9856, 0.01462, 0.9856, 0.01462, 0.9856, 0.01462, 0.9856, 0.01462, 0.9856, 0.01462, 0.9856, 0.01462, 0.9856, 0.01462, 0.9856, 0.01462, 0.9856, 0.01462, 0.9856, 0.01462, 0.9856, 0.01462, 0.9856, 0.01462, 0.9856, 0.01462, 0.9856, 0.01462, 0.9856, 0.01462, 0.9856, 0.01462, 0.9856, 0.01462, 0.9856, 0.01462, 0.9856, 0.01462, 0.9856, 0.01462, 0.9856, 0.01462, 0.9856, 0.01462, 0.9856, 0.01462, 0.9856, 0.01462, 0.9856, 0.01462, 0.9856, 0.01462, 0.9856, 0.01462, 0.9856, 0.01462, 0.9856, 0.01462, 0.9856, 0.01462, 0.9856, 0.01462, 0.9856, 0.01462, 0.9856, 0.01462, 0.9856, 0.01462, 0.9856, 0.01462, 0.9856, 0.01462, 0.9856, 0.01462, 0.9856, 0.01462, 0.9856, 0.01462, 0.9856, 0.01462, 0.9856, 0.01462, 0.9856, 0.01462, 0.9856, 0.01462, 0.9856, 0.01462, 0.9856, 0.01462, 0.9856, 0.01462, 0.9856, 0.01462, 0.9856, 0.01462, 0.9856, 0.01462, 0.9856, 0.01462, 0.9856, 0.01462, 0.9856, 0.01462, 0.9856, 0.01462, 0.9856, 0.01462, 0.9856, 0.01462, 0.9856, 0.01462, 0.9856, 0.01462, 0.9856, 0.01462, 0.9856, 0.01462, 0.9856, 0.01462, 0.9856, 0.01462, 0.9856, 0.01462, 0.9856, 0.01462, 0.9856, 0.01462, 0.9856, 0.01462, 0.9856, 0.01462, 0.9856, 0.01462, 0.9856, 0.01462, 0.9856, 0.01462, 0.9856, 0.01462, 0.9856, 0.01462, 0.9856, 0.01462, 0.9856, 0.01462, 0.9856, 0.01462, 0.9856, 0.01462, 0.9856, 0.01462, 0.9856, 0.01462, 0.9856, 0.01462, 0.9856, 0.01462, 0.9856, 0.01462, 0.9856, 0.01462, 0.9856, 0.01462, 0.9856, 0.01462, 0.9856, 0.01462, 0.9856, 0.01462, 0.9856, 0.01462, 0.9856, 0.01462, 0.9856, 0.01462, 0.9856, 0.01462, 0.9856, 0.01462, 0.9856, 0.01462, 0.9856, 0.01462, 0.9856, 0.01462, 0.9856, 0.01462, 0.9856, 0.01462, 0.9856, 0.01462, 0.9856, 0.01462, 0.9856, 0.01462, 0.9856, 0.01462, 0.9856, 0.01462, 0.9856, 0.01462, 0.9856, 0.01462, 0.9856, 0.01462, 0.9856, 0.01462, 0.9856, 0.01462, 0.9856, 0.01462, 0.9856, 0.01462, 0.9856, 0.01462, 0.9856, 0.01462, 0.9856, 0.01462, 0.9856, 0.01462, 0.9856, 0.01462, 0.9856, 0.01462, 0.9856, 0.01462, 0.9856, 0.01462, 0.9856, 0.01462, 0.9856, 0.01462, 0.9856, 0.01462, 0.9856, 0.01462, 0.9856, 0.01462, 0.9856, 0.01462, 0.9856, 0.01462, 0.9856, 0.01462, 0.9856, 0.01462, 0.9856, 0.01462, 0.9856, 0.01462, 0.9856, 0.01462, 0.9856, 0.01462, 0.9856, 0.01462, 0.9856, 0.01462, 0.9856, 0.01462, 0.9856, 0.01462, 0.9856, 0.01462, 0.9856, 0.01462, 0.9856, 0.01462, 0.9856, 0.01462, 0.9856, 0.01462, 0.9856, 0.01462, 0.9856, 0.01462, 0.9856, 0.01462, 0.9856, 0.01462, 0.9856, 0.01462, 0.9856, 0.01462, 0.9856, 0.01462, 0.9856, 0.01462, 0.9856, 0.01462, 0.9856, 0.01462, 0.9856, 0.01462, 0.9856, 0.01462, 0.9856, 0.01462, 0.9856, 0.01462, 0.9856, 0.01462, 0.9856, 0.01462, 0.9856, 0.01462, 0.9856, 0.01462, 0.9856, 0.01462, 0.9856, 0.01462, 0.9856, 0.01462, 0.9856, 0.01462, 0.9856, 0.01462, 0.9856, 0.01462, 0.9856, 0.01462, 0.9856, 0.01462, 0.9856, 0.01462, 0.9856, 0.01462, 0.9856, 0.01462, 0.9856, 0.01462, 0.9856, 0.01462, 0.9856, 0.01462, 0.9856, 0.01462, 0.9856, 0.01462, 0.9856, 0.01462, 0.9856, 0.01462, 0.9856, 0.01462, 0.9856, 0.01462, 0.9856, 0.01462, 0.9856, 0.01462, 0.9856, 0.01462, 0.9856, 0.01462, 0.9856, 0.01462, 0.9856, 0.01462, 0.9856, 0.01462, 0.9856, 0.01462, 0.9856, 0.01462, 0.9856, 0.01462, 0.9856, 0.01462, 0.9856, 0.01462, 0.9856, 0.01462, 0.9856, 0.01462, 0.9856, 0.01462, 0.9856, 0.01462, 0.9856, 0.01462, 0.9856, 0.01462, 0.9856, 0.01462, 0.9856, 0.01462, 0.9856, 0.01462, 0.9856, 0.01462, 0.9856, 0.01462, 0.9856, 0.01462, 0.9856, 0.01462, 0.9856, 0.01462, 0.9856, 0.01462, 0.9856, 0.01462, 0.9856, 0.01462, 0.9856, 0.01462, 0.9856, 0.01462, 0.9856, 0.01462, 0.9856, 0.01462, 0.9856, 0.01462, 0.9856, 0.01462, 0.9856, 0.01462, 0.9856, 0.01462, 0.9856, 0.01462, 0.9856, 0.01462, 0.9856, 0.01462, 0.9856, 0.01462, 0.9856, 0.01462, 0.9856, 0.01462, 0.9856, 0.01462, 0.9856, 0.01462, 0.9856, 0.01462, 0.9856, 0.01462, 0.9856, 0.01462, 0.9856, 0.01462, 0.9856, 0.01462, 0.9856, 0.01462, 0.9856, 0.01462, 0.9856, 0.01462, 0.9856, 0.01462, 0.9856, 0.01462, 0.9856, 0.01462, 0.9856, 0.01462, 0.9856, 0.01462, 0.9856, 0.01462, 0.9856, 0.01462, 0.9856, 0.01462, 0.9856, 0.01462, 0.9856, 0.01462, 0.9856, 0.01462, 0.9856, 0.01462, 0.9856, 0.01462, 0.9856, 0.01462, 0.9856, 0.01462, 0.9856, 0.01462, 0.9856, 0.01462, 0.9856, 0.01462, 0.9856, 0.01462, 0.9856, 0.01462, 0.9856, 0.01462, 0.9856, 0.01462, 0.9856, 0.01462, 0.9856, 0.01462, 0.9856, 0.01462, 0.9856, 0.01462, 0.9856, 0.01462, 0.9856, 0.01462, 0.9856, 0.01462, 0.9856, 0.01462, 0.9856, 0.01462, 0.9856, 0.01462, 0.9856, 0.01462, 0.9856, 0.01462, 0.9856, 0.01462, 0.9856, 0.01462, 0.9856, 0.01462, 0.9856, 0.01462, 0.9856, 0.01462, 0.9856, 0.01462, 0.9856, 0.01462, 0.9856, 0.01462, 0.9856, 0.01462, 0.9856, 0.01462, 0.9856, 0.01462, 0.9856, 0.01462, 0.9856, 0.01462, 0.9856, 0.01462, 0.9856, 0.01462, 0.9856, 0.01462, 0.9856, 0.01462, 0.9856, 0.01462, 0.9856, 0.01462, 0.9856, 0.01462, 0.9856, 0.01462, 0.9856, 0.01462, 0.9856, 0.01462, 0.9856, 0.01462, 0.9856, 0.01462, 0.9856, 0.01462, 0.9856, 0.01462, 0.9856, 0.01462, 0.9856, 0.01462, 0.9856, 0.01462, 0.9856, 0.01462, 0.9856, 0.01462, 0.9856, 0.01462, 0.9856, 0.01462, 0.9856, 0.01462, 0.9856, 0.01462, 0.9856, 0.01462, 0.9856, 0.01462, 0.9856, 0.01462, 0.9856, 0.01462, 0.9856, 0.01462, 0.9856, 0.01462, 0.9856, 0.01462, 0.9856, 0.01462, 0.9856, 0.01462, 0.9856, 0.01462, 0.9856, 0.01462, 0.9856, 0.01462, 0.9856, 0.01462, 0.9856, 0.01462, 0.9856, 0.01462, 0.9856, 0.01462, 0.9856, 0.01462, 0.9856, 0.01462, 0.9856, 0.01462, 0.9856, 0.01462, 0.9856, 0.01462, 0.9856, 0.01462, 0.9856, 0.01462, 0.9856, 0.01462, 0.9856, 0.01462, 0.9856, 0.01462, 0.9856, 0.01462, 0.9856, 0.01462, 0.9856, 0.01462, 0.9856, 0.01462, 0.9856, 0.01462, 0.9856, 0.01462, 0.9856, 0.01462, 0.9856, 0.01462, 0.9856, 0.01462, 0.9856, 0.01462, 0.9856, 0.01462, 0.9856, 0.01462, 0.9856, 0.01462, 0.9856, 0.01462, 0.9856, 0.01462, 0.9856, 0.01462, 0.9856, 0.01462, 0.9856, 0.01462, 0.9856, 0.01462, 0.9856, 0.01462, 0.9856, 0.01462, 0.9856, 0.01462, 0.9856, 0.01462, 0.9856, 0.01462, 0.9856, 0.01462, 0.9856, 0.01462, 0.9856, 0.01462, 0.9856, 0.01462, 0.9856, 0.01462, 0.9856, 0.01462, 0.9856, 0.01462, 0.9856, 0.01462, 0.9856, 0.01462, 0.9856, 0.01462, 0.9856, 0.01462, 0.9856, 0.01462, 0.9856, 0.01462, 0.9856, 0.01462, 0.9856, 0.01462, 0.9856, 0.01462, 0.9856, 0.01462, 0.9856, 0.01462, 0.9856, 0.01462, 0.9856, 0.01462, 0.9856, 0.01462, 0.9856, 0.01462, 0.9856, 0.01462, 0.9856, 0.01462, 0.9856, 0.01462, 0.9856, 0.01462, 0.9856, 0.01462, 0.9856, 0.01462, 0.9856, 0.01462, 0.9856, 0.01462, 0.9856, 0.01462, 0.9856, 0.01462, 0.9856, 0.01462, 0.9856, 0.01462, 0.9856, 0.01462, 0.9856, 0.01462, 0.9856, 0.01462, 0.9856, 0.01462, 0.9856, 0.01462, 0.9856, 0.01462, 0.9856, 0.01462, 0.9856, 0.01462, 0.9856, 0.01462, 0.9856, 0.01462, 0.9856, 0.01462, 0.9856, 0.01462, 0.9856, 0.01462, 0.9856, 0.01462, 0.9856, 0.01462, 0.9856, 0.01462, 0.9856, 0.01462, 0.9856, 0.01462, 0.9856, 0.01462, 0.9856, 0.01462, 0.9856, 0.01462, 0.9856, 0.01462, 0.9856, 0.01462, 0.9856, 0.01462, 0.9856, 0.01462, 0.9856, 0.01462, 0.9856, 0.01462, 0.9856, 0.01462, 0.9856, 0.01462, 0.9856, 0.01462, 0.9856, 0.01462, 0.9856, 0.01462, 0.9856, 0.01462, 0.9856, 0.01462, 0.9856, 0.01462, 0.9856, 0.01462, 0.9856, 0.01462, 0.9856, 0.01462, 0.9856, 0.01462, 0.9856, 0.01462, 0.9856, 0.01462, 0.9856, 0.01462, 0.9856, 0.01462, 0.9856, 0.01462, 0.9856, 0.01462, 0.9856, 0.01462, 0.9856, 0.01462, 0.9856, 0.01462, 0.9856, 0.01462, 0.9856, 0.01462, 0.9856, 0.01462, 0.9856, 0.01462, 0.9856, 0.01462, 0.9856, 0.01462, 0.9856, 0.01462, 0.9856, 0.01462, 0.9856, 0.01462, 0.9856, 0.01845, 0.9523, 0.01845, 0.9523, 0.01845, 0.9523, 0.01845, 0.9523, 0.01462, 0.9856, 0.01462, 0.9856, 0.01462, 0.9856, 0.01462, 0.9856, 0.01462, 0.9856, 0.01462, 0.9856, 0.01462, 0.9856, 0.01462, 0.9856, 0.01462, 0.9856, 0.01462, 0.9856, 0.01462, 0.9856, 0.01462, 0.9856, 0.01462, 0.9856, 0.01462, 0.9856, 0.01462, 0.9856, 0.01462, 0.9856, 0.01462, 0.9856, 0.01462, 0.9856, 0.01462, 0.9856, 0.01462, 0.9856, 0.01462, 0.9856, 0.01462, 0.9856, 0.01462, 0.9856, 0.01462, 0.9856, 0.01462, 0.9856, 0.01462, 0.9856, 0.01462, 0.9856, 0.01462, 0.9856, 0.01462, 0.9856, 0.01462, 0.9856, 0.01462, 0.9856, 0.01462, 0.9856, 0.01462, 0.9856, 0.01462, 0.9856, 0.01462, 0.9856, 0.01462, 0.9856, 0.01462, 0.9856, 0.01462, 0.9856, 0.01462, 0.9856, 0.01462, 0.9856, 0.01462, 0.9856, 0.01462, 0.9856, 0.01462, 0.9856, 0.01462, 0.9856, 0.01462, 0.9856, 0.01462, 0.9856, 0.01462, 0.9856, 0.01462, 0.9856, 0.01462, 0.9856, 0.01462, 0.9856, 0.01462, 0.9856, 0.01462, 0.9856, 0.01462, 0.9856, 0.01462, 0.9856, 0.01462, 0.9856, 0.01462, 0.9856, 0.01462, 0.9856, 0.01462, 0.9856, 0.01462, 0.9856, 0.01462, 0.9856, 0.01462, 0.9856, 0.01462, 0.9856, 0.01462, 0.9856, 0.01462, 0.9856, 0.01462, 0.9856, 0.01462, 0.9856, 0.01462, 0.9856, 0.01462, 0.9856, 0.01462, 0.9856, 0.01462, 0.9856, 0.01462, 0.9856, 0.01462, 0.9856, 0.01462, 0.9856, 0.01462, 0.9856, 0.01462, 0.9856, 0.01462, 0.9856, 0.01462, 0.9856, 0.01462, 0.9856, 0.01462, 0.9856, 0.01462, 0.9856, 0.01845, 0.9523, 0.01845, 0.9523, 0.01845, 0.9523, 0.01845, 0.9523, 0.01845, 0.9523, 0.01845, 0.9523, 0.01845, 0.9523, 0.01845, 0.9523, 0.01845, 0.9523, 0.01845, 0.9523, 0.01845, 0.9523, 0.01845, 0.9523, 0.01845, 0.9523, 0.01845, 0.9523, 0.01845, 0.9523, 0.01845, 0.9523, 0.01845, 0.9523, 0.01845, 0.9523, 0.01845, 0.9523, 0.01845, 0.9523, 0.01845, 0.9523, 0.01845, 0.9523, 0.01845, 0.9523, 0.01845, 0.9523, 0.01845, 0.9523, 0.01845, 0.9523, 0.01845, 0.9523, 0.01845, 0.9523, 0.01845, 0.9523, 0.01845, 0.9523, 0.01845, 0.9523, 0.01845, 0.9523, 0.01845, 0.9523, 0.01845, 0.9523, 0.01845, 0.9523, 0.01845, 0.9523, 0.01845, 0.9523, 0.01845, 0.9523, 0.01845, 0.9523, 0.01845, 0.9523, 0.01845, 0.9523, 0.01845, 0.9523, 0.01845, 0.9523, 0.01845, 0.9523, 0.01845, 0.9523, 0.01845, 0.9523, 0.01845, 0.9523, 0.01845, 0.9523, 0.01845, 0.9523, 0.01845, 0.9523, 0.01845, 0.9523, 0.01845, 0.9523, 0.01845, 0.9523, 0.01845, 0.9523, 0.01845, 0.9523, 0.01845, 0.9523, 0.01845, 0.9523, 0.01845, 0.9523, 0.01845, 0.9523, 0.01845, 0.9523, 0.01845, 0.9523, 0.01845, 0.9523, 0.01845, 0.9523, 0.01845, 0.9523, 0.01845, 0.9523, 0.01845, 0.9523, 0.01845, 0.9523, 0.01845, 0.9523, 0.01845, 0.9523, 0.01845, 0.9523, 0.01845, 0.9523, 0.01845, 0.9523, 0.01845, 0.9523, 0.01845, 0.9523, 0.01845, 0.9523, 0.01845, 0.9523, 0.01845, 0.9523, 0.01845, 0.9523, 0.01845, 0.9523, 0.01845, 0.9523, 0.01845, 0.9523, 0.01845, 0.9523, 0.01845, 0.9523, 0.01845, 0.9523, 0.01845, 0.9523, 0.01845, 0.9523, 0.01845, 0.9523, 0.01845, 0.9523, 0.01845, 0.9523, 0.01845, 0.9523, 0.01845, 0.9523, 0.01845, 0.9523, 0.01845, 0.9523, 0.01845, 0.9523, 0.01845, 0.9523, 0.01845, 0.9523, 0.01845, 0.9523, 0.01845, 0.9523, 0.01845, 0.9523, 0.01845, 0.9523, 0.01845, 0.9523, 0.01845, 0.9523, 0.01845, 0.9523, 0.01845, 0.9523, 0.01845, 0.9523, 0.01845, 0.9523, 0.01845, 0.9523, 0.01845, 0.9523, 0.01845, 0.9523, 0.01845, 0.9523, 0.01845, 0.9523, 0.01845, 0.9523, 0.01845, 0.9523, 0.01845, 0.9523, 0.01845, 0.9523, 0.01845, 0.9523, 0.01845, 0.9523, 0.01845, 0.9523, 0.01845, 0.9523, 0.01845, 0.9523, 0.01845, 0.9523, 0.01845, 0.9523, 0.01845, 0.9523, 0.01845, 0.9523, 0.01845, 0.9523, 0.01845, 0.9523, 0.01845, 0.9523, 0.01845, 0.9523, 0.01845, 0.9523, 0.01845, 0.9523, 0.01845, 0.9523, 0.01845, 0.9523, 0.01845, 0.9523, 0.01845, 0.9523, 0.01845, 0.9523, 0.01845, 0.9523, 0.01845, 0.9523, 0.01845, 0.9523, 0.01845, 0.9523, 0.01845, 0.9523, 0.01845, 0.9523, 0.01845, 0.9523, 0.01845, 0.9523, 0.01845, 0.9523, 0.01845, 0.9523, 0.01845, 0.9523, 0.01845, 0.9523, 0.01845, 0.9523, 0.01845, 0.9523, 0.01845, 0.9523, 0.01845, 0.9523, 0.01845, 0.9523, 0.01845, 0.9523, 0.01845, 0.9523, 0.01845, 0.9523, 0.01845, 0.9523, 0.01845, 0.9523, 0.01845, 0.9523, 0.01845, 0.9523, 0.01845, 0.9523, 0.01845, 0.9523, 0.01845, 0.9523, 0.01845, 0.9523, 0.01845, 0.9523, 0.01845, 0.9523, 0.01845, 0.9523, 0.01845, 0.9523, 0.01845, 0.9523, 0.01845, 0.9523, 0.01845, 0.9523, 0.01845, 0.9523, 0.01845, 0.9523, 0.01845, 0.9523, 0.01845, 0.9523, 0.01845, 0.9523, 0.01845, 0.9523, 0.01845, 0.9523, 0.01845, 0.9523, 0.01845, 0.9523, 0.01845, 0.9523, 0.01845, 0.9523, 0.01845, 0.9523, 0.01845, 0.9523, 0.01845, 0.9523, 0.01845, 0.9523, 0.01845, 0.9523, 0.01845, 0.9523, 0.01845, 0.9523, 0.01845, 0.9523, 0.01845, 0.9523, 0.01845, 0.9523, 0.01845, 0.9523, 0.01845, 0.9523, 0.01845, 0.9523, 0.01845, 0.9523, 0.01845, 0.9523, 0.01845, 0.9523, 0.01845, 0.9523, 0.01845, 0.9523, 0.01845, 0.9523, 0.01845, 0.9523, 0.01845, 0.9523, 0.01845, 0.9523, 0.01845, 0.9523, 0.01845, 0.9523, 0.01845, 0.9523, 0.01845, 0.9523, 0.01845, 0.9523, 0.01845, 0.9523, 0.01845, 0.9523, 0.01845, 0.9523, 0.01845, 0.9523, 0.01845, 0.9523, 0.01845, 0.9523, 0.01845, 0.9523, 0.01845, 0.9523, 0.01845, 0.9523, 0.01845, 0.9523, 0.01845, 0.9523, 0.01845, 0.9523, 0.01845, 0.9523, 0.01845, 0.9523, 0.01845, 0.9523, 0.01845, 0.9523, 0.01845, 0.9523, 0.01845, 0.9523, 0.01845, 0.9523, 0.01845, 0.9523, 0.01845, 0.9523, 0.01845, 0.9523, 0.01845, 0.9523, 0.01845, 0.9523, 0.01845, 0.9523, 0.01845, 0.9523, 0.01845, 0.9523, 0.01845, 0.9523, 0.01845, 0.9523, 0.01845, 0.9523, 0.01845, 0.9523, 0.01845, 0.9523, 0.01845, 0.9523, 0.01845, 0.9523, 0.01845, 0.9523, 0.01845, 0.9523, 0.01845, 0.9523, 0.01845, 0.9523, 0.01845, 0.9523, 0.01845, 0.9523, 0.01845, 0.9523, 0.01845, 0.9523, 0.01845, 0.9523, 0.01845, 0.9523, 0.01845, 0.9523, 0.01845, 0.9523, 0.01845, 0.9523, 0.01845, 0.9523, 0.01845, 0.9523, 0.01845, 0.9523, 0.01845, 0.9523, 0.01845, 0.9523, 0.01845, 0.9523, 0.01845, 0.9523, 0.01845, 0.9523, 0.01845, 0.9523, 0.01845, 0.9523, 0.01845, 0.9523, 0.01845, 0.9523, 0.01845, 0.9523, 0.01845, 0.9523, 0.01845, 0.9523, 0.01845, 0.9523, 0.01845, 0.9523, 0.01845, 0.9523, 0.01845, 0.9523, 0.01845, 0.9523, 0.01845, 0.9523, 0.01845, 0.9523, 0.01845, 0.9523, 0.01845, 0.9523, 0.01845, 0.9523, 0.01845, 0.9523, 0.01845, 0.9523, 0.01845, 0.9523, 0.01845, 0.9523, 0.01845, 0.9523, 0.01845, 0.9523, 0.01845, 0.9523, 0.01845, 0.9523, 0.01462, 0.9856, 0.01462, 0.9856, 0.01462, 0.9856, 0.01462, 0.9856, 0.01845, 0.9523, 0.01845, 0.9523, 0.01845, 0.9523, 0.01845, 0.9523, 0.01845, 0.9523, 0.01845, 0.9523, 0.01845, 0.9523, 0.01845, 0.9523, 0.01845, 0.9523, 0.01845, 0.9523, 0.01845, 0.9523, 0.01845, 0.9523, 0.01845, 0.9523, 0.01845, 0.9523, 0.01845, 0.9523, 0.01845, 0.9523, 0.01845, 0.9523, 0.01845, 0.9523, 0.01845, 0.9523, 0.01845, 0.9523, 0.01845, 0.9523, 0.01845, 0.9523, 0.01845, 0.9523, 0.01845, 0.9523, 0.01845, 0.9523, 0.01845, 0.9523, 0.01845, 0.9523, 0.01845, 0.9523, 0.01845, 0.9523, 0.01845, 0.9523, 0.01845, 0.9523, 0.01845, 0.9523, 0.01845, 0.9523, 0.01845, 0.9523, 0.01845, 0.9523, 0.01845, 0.9523, 0.01845, 0.9523, 0.01845, 0.9523, 0.01845, 0.9523, 0.01845, 0.9523, 0.01845, 0.9523, 0.01845, 0.9523, 0.01845, 0.9523, 0.01845, 0.9523, 0.01845, 0.9523, 0.01845, 0.9523, 0.01845, 0.9523, 0.01845, 0.9523, 0.01845, 0.9523, 0.01845, 0.9523, 0.01845, 0.9523, 0.01845, 0.9523, 0.01845, 0.9523, 0.01845, 0.9523, 0.01845, 0.9523, 0.01845, 0.9523, 0.01845, 0.9523, 0.01845, 0.9523, 0.01845, 0.9523, 0.01845, 0.9523, 0.01845, 0.9523, 0.01845, 0.9523, 0.01845, 0.9523, 0.01845, 0.9523, 0.01845, 0.9523, 0.01845, 0.9523, 0.01845, 0.9523, 0.01845, 0.9523, 0.01845, 0.9523, 0.01845, 0.9523, 0.01845, 0.9523, 0.01845, 0.9523, 0.01845, 0.9523, 0.01845, 0.9523, 0.01845, 0.9523, 0.01845, 0.9523, 0.01845, 0.9523, 0.01845, 0.9523, 0.01845, 0.9523, 0.01845, 0.9523, 0.01845, 0.9523, 0.01845, 0.9523, 0.01845, 0.9523, 0.01845, 0.9523, 0.01845, 0.9523, 0.01845, 0.9523, 0.01845, 0.9523, 0.01845, 0.9523, 0.01845, 0.9523, 0.01845, 0.9523, 0.01845, 0.9523, 0.01845, 0.9523, 0.01845, 0.9523, 0.01845, 0.9523, 0.01845, 0.9523, 0.01845, 0.9523, 0.01845, 0.9523, 0.01845, 0.9523, 0.01845, 0.9523, 0.01845, 0.9523, 0.01845, 0.9523, 0.01845, 0.9523, 0.01845, 0.9523, 0.01845, 0.9523, 0.01845, 0.9523, 0.01845, 0.9523, 0.01845, 0.9523, 0.01845, 0.9523, 0.01845, 0.9523, 0.01845, 0.9523, 0.01845, 0.9523, 0.01845, 0.9523, 0.01845, 0.9523, 0.01845, 0.9523, 0.01845, 0.9523, 0.01845, 0.9523, 0.01845, 0.9523, 0.01845, 0.9523, 0.01845, 0.9523, 0.01845, 0.9523, 0.01845, 0.9523, 0.01845, 0.9523, 0.01845, 0.9523, 0.01845, 0.9523, 0.01845, 0.9523, 0.01845, 0.9523, 0.01845, 0.9523, 0.01845, 0.9523, 0.01845, 0.9523, 0.01845, 0.9523, 0.01845, 0.9523, 0.01845, 0.9523, 0.01845, 0.9523, 0.01845, 0.9523, 0.01845, 0.9523, 0.01845, 0.9523, 0.01845, 0.9523, 0.01845, 0.9523, 0.01845, 0.9523, 0.01845, 0.9523, 0.01845, 0.9523, 0.01845, 0.9523, 0.01845, 0.9523, 0.01845, 0.9523, 0.01845, 0.9523, 0.01845, 0.9523, 0.01845, 0.9523, 0.01845, 0.9523, 0.01845, 0.9523, 0.01845, 0.9523, 0.01845, 0.9523, 0.01845, 0.9523, 0.01845, 0.9523, 0.01845, 0.9523, 0.01845, 0.9523, 0.01845, 0.9523, 0.01845, 0.9523, 0.01845, 0.9523, 0.01845, 0.9523, 0.01845, 0.9523, 0.01845, 0.9523, 0.01845, 0.9523, 0.01845, 0.9523, 0.01845, 0.9523, 0.01845, 0.9523, 0.01845, 0.9523, 0.01845, 0.9523, 0.01845, 0.9523, 0.01845, 0.9523, 0.01845, 0.9523, 0.01845, 0.9523, 0.01845, 0.9523, 0.01845, 0.9523, 0.01845, 0.9523, 0.01845, 0.9523, 0.01845, 0.9523, 0.01845, 0.9523, 0.01845, 0.9523, 0.01845, 0.9523, 0.01845, 0.9523, 0.01845, 0.9523, 0.01845, 0.9523, 0.01845, 0.9523, 0.01845, 0.9523, 0.01845, 0.9523, 0.01845, 0.9523, 0.01845, 0.9523, 0.01845, 0.9523, 0.01845, 0.9523, 0.01845, 0.9523, 0.01845, 0.9523, 0.01845, 0.9523, 0.01845, 0.9523, 0.01845, 0.9523, 0.01845, 0.9523, 0.01845, 0.9523, 0.01845, 0.9523, 0.01845, 0.9523, 0.01845, 0.9523, 0.01845, 0.9523, 0.01845, 0.9523, 0.01845, 0.9523, 0.01845, 0.9523, 0.01845, 0.9523, 0.01845, 0.9523, 0.01845, 0.9523, 0.01845, 0.9523, 0.01845, 0.9523, 0.01845, 0.9523, 0.01845, 0.9523, 0.01845, 0.9523, 0.01845, 0.9523, 0.01845, 0.9523, 0.01845, 0.9523, 0.01845, 0.9523, 0.01845, 0.9523, 0.01845, 0.9523, 0.01845, 0.9523, 0.01845, 0.9523, 0.01845, 0.9523, 0.01845, 0.9523, 0.01845, 0.9523, 0.01845, 0.9523, 0.01845, 0.9523, 0.01845, 0.9523, 0.01845, 0.9523, 0.01845, 0.9523, 0.01845, 0.9523, 0.01845, 0.9523, 0.01845, 0.9523, 0.01845, 0.9523, 0.01845, 0.9523, 0.01845, 0.9523, 0.01845, 0.9523, 0.01845, 0.9523, 0.01845, 0.9523, 0.01845, 0.9523, 0.01845, 0.9523, 0.01845, 0.9523, 0.01845, 0.9523, 0.01845, 0.9523, 0.01845, 0.9523, 0.01845, 0.9523, 0.01845, 0.9523, 0.01845, 0.9523, 0.01845, 0.9523, 0.01845, 0.9523, 0.01845, 0.9523, 0.01845, 0.9523, 0.01845, 0.9523, 0.01845, 0.9523, 0.01845, 0.9523, 0.01845, 0.9523, 0.01845, 0.9523, 0.01845, 0.9523, 0.01845, 0.9523, 0.01845, 0.9523, 0.01845, 0.9523, 0.01845, 0.9523, 0.01845, 0.9523, 0.01845, 0.9523, 0.01845, 0.9523, 0.01845, 0.9523, 0.01845, 0.9523, 0.01845, 0.9523, 0.01845, 0.9523, 0.01845, 0.9523, 0.01845, 0.9523, 0.01845, 0.9523, 0.01845, 0.9523, 0.01845, 0.9523, 0.01845, 0.9523, 0.01845, 0.9523, 0.01845, 0.9523, 0.01845, 0.9523, 0.01845, 0.9523, 0.01845, 0.9523, 0.01845, 0.9523, 0.01845, 0.9523, 0.01845, 0.9523, 0.01845, 0.9523, 0.01845, 0.9523, 0.01845, 0.9523, 0.01845, 0.9523, 0.01845, 0.9523, 0.01845, 0.9523, 0.01845, 0.9523, 0.01845, 0.9523, 0.01845, 0.9523, 0.01845, 0.9523, 0.01845, 0.9523, 0.01845, 0.9523, 0.01845, 0.9523, 0.01845, 0.9523, 0.01845, 0.9523, 0.01845, 0.9523, 0.01845, 0.9523, 0.01845, 0.9523, 0.01845, 0.9523, 0.01845, 0.9523, 0.01845, 0.9523, 0.01845, 0.9523, 0.01845, 0.9523, 0.01845, 0.9523, 0.01845, 0.9523, 0.01845, 0.9523, 0.01845, 0.9523, 0.01845, 0.9523, 0.01845, 0.9523, 0.01845, 0.9523, 0.01845, 0.9523, 0.01845, 0.9523, 0.01845, 0.9523, 0.01845, 0.9523, 0.01845, 0.9523, 0.01845, 0.9523, 0.01845, 0.9523, 0.01845, 0.9523, 0.01845, 0.9523, 0.01845, 0.9523, 0.01845, 0.9523, 0.01845, 0.9523, 0.01845, 0.9523, 0.01845, 0.9523, 0.01845, 0.9523, 0.01845, 0.9523, 0.01845, 0.9523, 0.01845, 0.9523, 0.01845, 0.9523, 0.01845, 0.9523, 0.01845, 0.9523, 0.01845, 0.9523, 0.01845, 0.9523, 0.01845, 0.9523, 0.01845, 0.9523, 0.01845, 0.9523, 0.01845, 0.9523, 0.01845, 0.9523, 0.01845, 0.9523, 0.01845, 0.9523, 0.01845, 0.9523, 0.01845, 0.9523, 0.01845, 0.9523, 0.01845, 0.9523, 0.01845, 0.9523, 0.01845, 0.9523, 0.01845, 0.9523, 0.01845, 0.9523, 0.01845, 0.9523, 0.01845, 0.9523, 0.01845, 0.9523, 0.01845, 0.9523, 0.01845, 0.9523, 0.01845, 0.9523, 0.01845, 0.9523, 0.01845, 0.9523, 0.01845, 0.9523, 0.01845, 0.9523, 0.01845, 0.9523, 0.01845, 0.9523, 0.01845, 0.9523, 0.01845, 0.9523, 0.01845, 0.9523, 0.01845, 0.9523, 0.01845, 0.9523, 0.01845, 0.9523, 0.01845, 0.9523, 0.01845, 0.9523, 0.01845, 0.9523, 0.01845, 0.9523, 0.01845, 0.9523, 0.01845, 0.9523, 0.01845, 0.9523, 0.01845, 0.9523, 0.01845, 0.9523, 0.01845, 0.9523, 0.01845, 0.9523, 0.01845, 0.9523, 0.01845, 0.9523, 0.01845, 0.9523, 0.01845, 0.9523, 0.01845, 0.9523, 0.01845, 0.9523, 0.01845, 0.9523, 0.01845, 0.9523, 0.01845, 0.9523, 0.01845, 0.9523, 0.01845, 0.9523, 0.01845, 0.9523, 0.01845, 0.9523, 0.01845, 0.9523, 0.01845, 0.9523, 0.01845, 0.9523, 0.01845, 0.9523, 0.01845, 0.9523, 0.01845, 0.9523, 0.01845, 0.9523, 0.01845, 0.9523, 0.01845, 0.9523, 0.01845, 0.9523, 0.01845, 0.9523, 0.01845, 0.9523, 0.01845, 0.9523, 0.01845, 0.9523, 0.01845, 0.9523, 0.01845, 0.9523, 0.01845, 0.9523, 0.01845, 0.9523, 0.01845, 0.9523, 0.01845, 0.9523, 0.01845, 0.9523, 0.01845, 0.9523, 0.01845, 0.9523, 0.01845, 0.9523, 0.01845, 0.9523, 0.01845, 0.9523, 0.01845, 0.9523, 0.01845, 0.9523, 0.01845, 0.9523, 0.01845, 0.9523, 0.01845, 0.9523, 0.01845, 0.9523, 0.01845, 0.9523, 0.01845, 0.9523, 0.01845, 0.9523, 0.01845, 0.9523, 0.01845, 0.9523, 0.01845, 0.9523, 0.01845, 0.9523, 0.01845, 0.9523, 0.01845, 0.9523, 0.01845, 0.9523, 0.01845, 0.9523, 0.01845, 0.9523, 0.01845, 0.9523, 0.01845, 0.9523, 0.01845, 0.9523, 0.01845, 0.9523, 0.01845, 0.9523, 0.01845, 0.9523, 0.01845, 0.9523, 0.01845, 0.9523, 0.01845, 0.9523, 0.01845, 0.9523, 0.01845, 0.9523, 0.01845, 0.9523, 0.01845, 0.9523, 0.01845, 0.9523, 0.01845, 0.9523, 0.01845, 0.9523, 0.01845, 0.9523, 0.01845, 0.9523, 0.01845, 0.9523, 0.01845, 0.9523, 0.01845, 0.9523, 0.01845, 0.9523, 0.01845, 0.9523, 0.01845, 0.9523, 0.01845, 0.9523, 0.01845, 0.9523, 0.01845, 0.9523, 0.01845, 0.9523, 0.01845, 0.9523, 0.01845, 0.9523, 0.01845, 0.9523, 0.01845, 0.9523, 0.01845, 0.9523, 0.01845, 0.9523, 0.01845, 0.9523, 0.01845, 0.9523, 0.01845, 0.9523, 0.01845, 0.9523, 0.01845, 0.9523, 0.01845, 0.9523, 0.01845, 0.9523, 0.01845, 0.9523, 0.01845, 0.9523, 0.01845, 0.9523, 0.01845, 0.9523, 0.01845, 0.9523, 0.01845, 0.9523, 0.01845, 0.9523, 0.01845, 0.9523, 0.01845, 0.9523, 0.01845, 0.9523, 0.01845, 0.9523, 0.01845, 0.9523, 0.01845, 0.9523, 0.01845, 0.9523, 0.01845, 0.9523, 0.01845, 0.9523, 0.01845, 0.9523, 0.01845, 0.9523, 0.01845, 0.9523, 0.01845, 0.9523, 0.01845, 0.9523, 0.01845, 0.9523, 0.01845, 0.9523, 0.01845, 0.9523, 0.01845, 0.9523, 0.01845, 0.9523, 0.01845, 0.9523, 0.01845, 0.9523, 0.01845, 0.9523, 0.01845, 0.9523, 0.01845, 0.9523, 0.01845, 0.9523, 0.01845, 0.9523, 0.01845, 0.9523, 0.01845, 0.9523, 0.01845, 0.9523, 0.01845, 0.9523, 0.01845, 0.9523, 0.01845, 0.9523, 0.01845, 0.9523, 0.01845, 0.9523, 0.01845, 0.9523, 0.01845, 0.9523, 0.01845, 0.9523, 0.01845, 0.9523, 0.01845, 0.9523, 0.01845, 0.9523, 0.01845, 0.9523, 0.01845, 0.9523, 0.01845, 0.9523, 0.01845, 0.9523, 0.01845, 0.9523, 0.01845, 0.9523, 0.01845, 0.9523, 0.01845, 0.9523, 0.01845, 0.9523, 0.01845, 0.9523, 0.01845, 0.9523, 0.01845, 0.9523, 0.01845, 0.9523, 0.01845, 0.9523, 0.01845, 0.9523, 0.01845, 0.9523, 0.01845, 0.9523, 0.01845, 0.9523, 0.01845, 0.9523, 0.01845, 0.9523, 0.01845, 0.9523, 0.01845, 0.9523, 0.01845, 0.9523, 0.01845, 0.9523, 0.01845, 0.9523, 0.01845, 0.9523, 0.01845, 0.9523, 0.01845, 0.9523, 0.01845, 0.9523, 0.01845, 0.9523, 0.01845, 0.9523, 0.01845, 0.9523, 0.01845, 0.9523, 0.01845, 0.9523, 0.01845, 0.9523, 0.01845, 0.9523, 0.01845, 0.9523, 0.01845, 0.9523, 0.01845, 0.9523, 0.01845, 0.9523, 0.01845, 0.9523, 0.01845, 0.9523, 0.01845, 0.9523, 0.01845, 0.9523, 0.01845, 0.9523, 0.01845, 0.9523, 0.01845, 0.9523, 0.01845, 0.9523, 0.01845, 0.9523, 0.01845, 0.9523])
me_cylinder.materials.append(mat_material)
me_cylinder.use_remesh_fix_poles = True
me_cylinder.use_remesh_preserve_attributes = False
me_cylinder.update()

# ---- objects
ob_light = bpy.data.objects.new('Light', light_light)
ob_camera = bpy.data.objects.new('Camera', cam_camera)
ob_watery = bpy.data.objects.new('watery', me_cylinder)

# ---- transforms, parenting, visibility, modifiers, constraints
ob_light.location = (4.076, 1.005, 5.904)
ob_light.rotation_euler = (0.6503, 0.05522, 1.866)
ob_light.lock_rotations_4d = False
ob_light.empty_display_type = 'ARROWS'
ob_light.color = (0.0, 0.0, 0.0, 0.0)
ob_light.lineart.crease_threshold = 0.0
ob_camera.location = (7.359, -6.926, 4.958)
ob_camera.rotation_euler = (1.109, 0.0, 0.8149)
ob_camera.lock_rotations_4d = False
ob_camera.empty_display_type = 'ARROWS'
ob_camera.color = (0.0, 0.0, 0.0, 0.0)
ob_camera.display_type = 'WIRE'
ob_camera.lineart.crease_threshold = 0.0
ob_watery.location = (0.0421, 0.2601, 1.529)
ob_watery.rotation_euler = (0.0, -0.0, 0.3507)
ob_watery.scale = (1.194, 1.194, 1.194)

# ---- collection membership
col_collection.objects.link(ob_light)
col_collection.objects.link(ob_camera)
col_collection.objects.link(ob_watery)

# ---- scene / render settings (as saved in the file)
scene.camera = ob_camera
scene.frame_start = 1; scene.frame_end = 250; scene.frame_set(1)
scene.render.engine = 'BLENDER_EEVEE_NEXT'
scene.cycles.use_denoising = False
scene.cycles.samples = 128
scene.cycles.sampling_pattern = 'TABULATED_SOBOL'
scene.cycles.use_adaptive_sampling = False
scene.cycles.use_light_tree = False
scene.view_settings.view_transform = 'Filmic'
bpy.context.view_layer.update()
